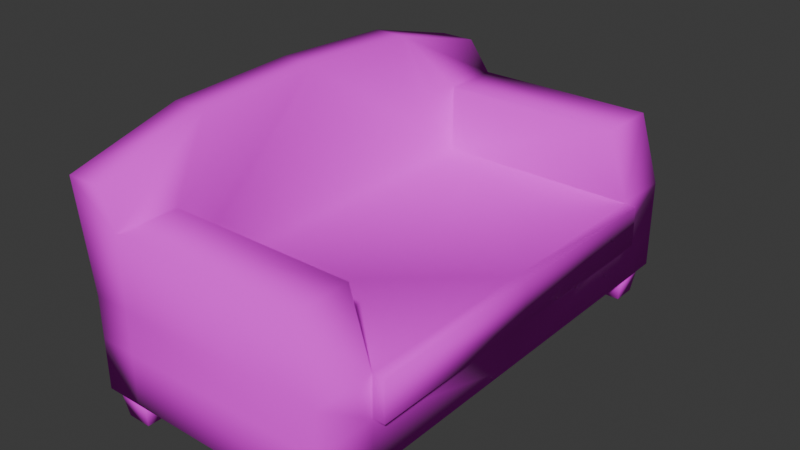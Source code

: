 # Source: couch.blend  (saved by Blender 4.2.66; exported with 4.5.12 LTS)
import bpy
from mathutils import Matrix  # noqa: F401  (used for matrix-valued properties, if any)

bpy.ops.wm.read_factory_settings(use_empty=True)
scene = bpy.context.scene
scene.name = 'Scene'

# ---- collections
col_collection = bpy.data.collections.new('Collection'); scene.collection.children.link(col_collection)

# ---- images (referenced by path relative to the original .blend; pixels are not part of the script)
import os
ASSET_DIR = os.environ.get("B2B_ASSET_DIR", "")  # directory of the original .blend (textures are referenced by path, not embedded)
HERE = os.path.dirname(os.path.abspath(__file__))  # packed textures are extracted next to this script under _unpacked/

def load_image(name, relpath, width, height, colorspace="sRGB"):
    """Load a texture the original file referenced (path relative to the .blend, or extracted next to this script)."""
    p = next((c for c in (os.path.join(HERE, relpath), os.path.join(ASSET_DIR, relpath)) if relpath and os.path.exists(c)), "")
    if p:
        img = bpy.data.images.load(p, check_existing=True)
        img.name = name
    else:  # same state as the original file: an image datablock whose file is absent (Cycles renders it pink)
        img = bpy.data.images.new(name, width, height)
        img.source = "FILE"
        img.filepath = "//" + (relpath or name)
    img.colorspace_settings.name = colorspace
    return img
img_couch256x256_png = load_image('couch256x256.png', 'couch256x256.png', 1024, 1024, 'sRGB')

# ---- materials (node trees are filled in below, after node groups)
mat_couch = bpy.data.materials.new('Couch')
mat_couch.alpha_threshold = 0.0
mat_couch.use_transparent_shadow = False
mat_couch.roughness = 0.5
mat_couch.line_color = (0.0, 0.0, 0.0, 1.0)

# ---- material node trees
mat_couch.use_nodes = True; mat_couch.node_tree.nodes.clear()
_N = mat_couch.node_tree.nodes; _L = mat_couch.node_tree.links
n0 = _N.new('ShaderNodeOutputMaterial'); n0.name = 'Material Output'; n0.location = (300, 300)
n1 = _N.new('ShaderNodeBsdfPrincipled'); n1.name = 'Principled BSDF'; n1.location = (10, 300)
n1.inputs[2].default_value = 1.0
n1.inputs[3].default_value = 1.45
n2 = _N.new('ShaderNodeTexImage'); n2.name = 'Image Texture'; n2.location = (-280, 275)
n2.image = img_couch256x256_png
n2.interpolation = 'Closest'
_L.new(n1.outputs[0], n0.inputs[0])
_L.new(n2.outputs[0], n1.inputs[0])
n0.is_active_output = True

# ---- world
world_world = bpy.data.worlds.new('World'); scene.world = world_world
world_world.use_nodes = True; world_world.node_tree.nodes.clear()
_N = world_world.node_tree.nodes; _L = world_world.node_tree.links
n0 = _N.new('ShaderNodeOutputWorld'); n0.name = 'World Output'; n0.location = (300, 300)
n1 = _N.new('ShaderNodeBackground'); n1.name = 'Background'; n1.location = (10, 300)
n1.inputs[0].default_value = (0.05088, 0.05088, 0.05088, 1.0)
_L.new(n1.outputs[0], n0.inputs[0])
n0.is_active_output = True
world_world.color = (0.05088, 0.05088, 0.05088)
world_world.sun_shadow_jitter_overblur = 0.0

# ---- meshes
me_cube_001 = bpy.data.meshes.new('Cube.001')
me_cube_001.from_pydata([(0.4966, -0.8, 0.1), (-0.3034, -0.8, 0.1), (-0.3718, -0.7892, 0.7322), (0.4966, 1.268e-07, 0.1), (-0.1834, -0.6016, 0.4), (-0.3034, 5.684e-08, 0.1), (-0.3718, 5.086e-08, 0.85), (-0.3034, -0.6016, 0.1), (0.4966, -0.6016, 0.1), (-0.3718, -0.426, 0.8308), (-0.1834, -0.8, 0.1), (-0.2518, -0.7892, 0.7322), (-0.2518, 6.135e-08, 0.85), (-0.1834, 6.733e-08, 0.1), (-0.1834, -0.6016, 0.1), (-0.2518, -0.426, 0.8308), (0.4966, -0.8, 0.4), (-0.3034, -0.8, 0.4), (-0.3034, 5.684e-08, 0.4), (0.4966, 1.268e-07, 0.4), (-0.3034, -0.6016, 0.4), (0.4966, -0.6016, 0.4), (-0.1834, -0.8, 0.4), (-0.1834, 6.733e-08, 0.4), (0.4273, -0.6016, 0.626), (0.4273, -0.8, 0.626), (-0.1834, -0.8, 0.626), (-0.1834, -0.6016, 0.626), (0.4632, -0.6869, -0.0004), (0.478, -0.6722, 0.1011), (0.4632, -0.7663, -0.0004), (0.478, -0.781, 0.1011), (0.3839, -0.6869, -0.0004), (0.3692, -0.6722, 0.1011), (0.3839, -0.7663, -0.0004), (0.3692, -0.781, 0.1011), (-0.1985, -0.6869, -0.0004), (-0.1837, -0.6722, 0.1011), (-0.1985, -0.7663, -0.0004), (-0.1837, -0.781, 0.1011), (-0.2778, -0.6869, -0.0004), (-0.2925, -0.6722, 0.1011), (-0.2778, -0.7663, -0.0004), (-0.2925, -0.781, 0.1011), (0.4966, -0.8, 0.265), (-0.3034, -0.8, 0.265), (-0.3034, 5.684e-08, 0.265), (0.4966, 1.268e-07, 0.265), (-0.3034, -0.6016, 0.265), (0.4966, -0.6016, 0.265), (-0.1834, -0.8, 0.265), (0.5354, 1.302e-07, 0.4), (0.5354, -0.6016, 0.4), (0.5354, 1.302e-07, 0.265), (0.5354, -0.6016, 0.265), (0.4966, 0.8, 0.1), (-0.3034, 0.8, 0.1), (-0.3718, 0.7892, 0.7322), (-0.1834, 0.6016, 0.4), (-0.3034, 0.6016, 0.1), (0.4966, 0.6016, 0.1), (-0.3718, 0.426, 0.8308), (-0.1834, 0.8, 0.1), (-0.2518, 0.7892, 0.7322), (-0.1834, 0.6016, 0.1), (-0.2518, 0.426, 0.8308), (0.4966, 0.8, 0.4), (-0.3034, 0.8, 0.4), (-0.3034, 0.6016, 0.4), (0.4966, 0.6016, 0.4), (-0.1834, 0.8, 0.4), (0.4273, 0.6016, 0.626), (0.4273, 0.8, 0.626), (-0.1834, 0.8, 0.626), (-0.1834, 0.6016, 0.626), (0.4632, 0.6869, -0.0004), (0.478, 0.6722, 0.1011), (0.4632, 0.7663, -0.0004), (0.478, 0.781, 0.1011), (0.3839, 0.6869, -0.0004), (0.3692, 0.6722, 0.1011), (0.3839, 0.7663, -0.0004), (0.3692, 0.781, 0.1011), (-0.1985, 0.6869, -0.0004), (-0.1837, 0.6722, 0.1011), (-0.1985, 0.7663, -0.0004), (-0.1837, 0.781, 0.1011), (-0.2778, 0.6869, -0.0004), (-0.2925, 0.6722, 0.1011), (-0.2778, 0.7663, -0.0004), (-0.2925, 0.781, 0.1011), (0.4966, 0.8, 0.265), (-0.3034, 0.8, 0.265), (-0.3034, 0.6016, 0.265), (0.4966, 0.6016, 0.265), (-0.1834, 0.8, 0.265), (0.5354, 0.6016, 0.4), (0.5354, 0.6016, 0.265)], [], [(21, 24, 25, 16), (22, 26, 11, 2, 17), (14, 7, 5, 13), (20, 9, 6, 18), (17, 2, 9, 20), (10, 1, 7, 14), (15, 11, 26, 27), (23, 12, 15, 27, 4), (2, 11, 15, 9), (0, 10, 14, 8), (8, 14, 13, 3), (9, 15, 12, 6), (16, 25, 26, 22), (44, 16, 22, 50), (49, 47, 53, 54), (45, 17, 20, 48), (48, 20, 18, 46), (50, 22, 17, 45), (49, 21, 16, 44), (4, 21, 19, 23), (26, 25, 24, 27), (24, 21, 4, 27), (28, 29, 31, 30), (30, 31, 35, 34), (34, 35, 33, 32), (32, 33, 29, 28), (30, 34, 32, 28), (35, 31, 29, 33), (36, 37, 39, 38), (38, 39, 43, 42), (42, 43, 41, 40), (40, 41, 37, 36), (38, 42, 40, 36), (43, 39, 37, 41), (8, 49, 44, 0), (10, 50, 45, 1), (7, 48, 46, 5), (1, 45, 48, 7), (3, 47, 49, 8), (0, 44, 50, 10), (53, 51, 52, 54), (21, 49, 54, 52), (47, 19, 51, 53), (19, 21, 52, 51), (69, 66, 72, 71), (70, 67, 57, 63, 73), (64, 13, 5, 59), (68, 18, 6, 61), (67, 68, 61, 57), (62, 64, 59, 56), (65, 74, 73, 63), (23, 58, 74, 65, 12), (57, 61, 65, 63), (55, 60, 64, 62), (60, 3, 13, 64), (61, 6, 12, 65), (66, 70, 73, 72), (91, 95, 70, 66), (94, 97, 53, 47), (92, 93, 68, 67), (93, 46, 18, 68), (95, 92, 67, 70), (94, 91, 66, 69), (58, 23, 19, 69), (73, 74, 71, 72), (71, 74, 58, 69), (75, 77, 78, 76), (77, 81, 82, 78), (81, 79, 80, 82), (79, 75, 76, 80), (77, 75, 79, 81), (82, 80, 76, 78), (83, 85, 86, 84), (85, 89, 90, 86), (89, 87, 88, 90), (87, 83, 84, 88), (85, 83, 87, 89), (90, 88, 84, 86), (60, 55, 91, 94), (62, 56, 92, 95), (59, 5, 46, 93), (56, 59, 93, 92), (3, 60, 94, 47), (55, 62, 95, 91), (53, 97, 96, 51), (69, 96, 97, 94), (19, 51, 96, 69)])
me_cube_001.polygons.foreach_set('use_smooth', [True] * 87)
_uv = me_cube_001.uv_layers.new(name='UVMap')
_uv.uv.foreach_set('vector', [0.1172, 0.2383, 0.1172, 0.3672, 0.0, 0.3672, 0.0, 0.2383, 0.332, 0.4375, 0.332, 0.5781, 0.2891, 0.6445, 0.2148, 0.6445, 0.2578, 0.4375, 0.1211, 0.543, 0.1211, 0.6133, 0.4648, 0.6133, 0.4648, 0.543, 0.125, 0.3516, 0.2227, 0.6016, 0.4688, 0.6094, 0.4688, 0.3516, 0.007812, 0.3516, 0.01562, 0.543, 0.2227, 0.6016, 0.125, 0.3516, 0.003906, 0.543, 0.003906, 0.6133, 0.1211, 0.6133, 0.1211, 0.543, 0.2188, 0.918, 0.007812, 0.8672, 0.0, 0.8047, 0.1172, 0.8047, 0.4648, 0.6758, 0.4648, 0.9336, 0.2188, 0.918, 0.1172, 0.8047, 0.1172, 0.6758, 0.003906, 0.8906, 0.003906, 0.8125, 0.2148, 0.8125, 0.2148, 0.8906, 0.003906, 0.1523, 0.003906, 0.543, 0.1211, 0.543, 0.1211, 0.1523, 0.1211, 0.1523, 0.1211, 0.543, 0.4648, 0.543, 0.4648, 0.1523, 0.2148, 0.8906, 0.2148, 0.8125, 0.4648, 0.8125, 0.4648, 0.8906, 0.7578, 0.4375, 0.7148, 0.5781, 0.332, 0.5781, 0.332, 0.4375, 0.7578, 0.3516, 0.7578, 0.4375, 0.332, 0.4375, 0.332, 0.3516, 0.8438, 0.6445, 0.4688, 0.6445, 0.4688, 0.668, 0.8438, 0.668, 0.007812, 0.2734, 0.007812, 0.3516, 0.125, 0.3516, 0.125, 0.2734, 0.125, 0.2734, 0.125, 0.3516, 0.4688, 0.3516, 0.4688, 0.2734, 0.332, 0.3516, 0.332, 0.4375, 0.2578, 0.4375, 0.2578, 0.3516, 0.1172, 0.1562, 0.1172, 0.2383, 0.0, 0.2383, 0.0, 0.1562, 0.08203, 0.6758, 0.08203, 0.25, 0.4609, 0.25, 0.4609, 0.6758, 0.1758, 0.2344, 0.5586, 0.2344, 0.5586, 0.3594, 0.1758, 0.3594, 0.6211, 0.8125, 0.6641, 0.6719, 0.2383, 0.6719, 0.2383, 0.8125, 0.9453, 0.0, 0.9375, 0.0625, 0.9961, 0.0625, 0.9883, 0.0, 0.9492, 0.0, 0.9375, 0.0625, 1.0, 0.0625, 0.9883, 0.0, 0.9883, 0.0, 0.9961, 0.0625, 0.9375, 0.0625, 0.9453, 0.0, 0.9883, 0.0, 1.0, 0.0625, 0.9375, 0.0625, 0.9492, 0.0, 0.9414, 0.05859, 0.9883, 0.05859, 0.9883, 0.007812, 0.9414, 0.007812, 1.0, 0.0625, 0.9375, 0.0625, 0.9375, 0.0, 1.0, 0.0, 0.9453, 0.0, 0.9375, 0.0625, 0.9961, 0.0625, 0.9883, 0.0, 0.9492, 0.0, 0.9375, 0.0625, 1.0, 0.0625, 0.9883, 0.0, 0.9883, 0.0, 0.9961, 0.0625, 0.9375, 0.0625, 0.9453, 0.0, 0.9883, 0.0, 1.0, 0.0625, 0.9375, 0.0625, 0.9492, 0.0, 0.9414, 0.05859, 0.9883, 0.05859, 0.9883, 0.007812, 0.9414, 0.007812, 1.0, 0.0625, 0.9375, 0.0625, 0.9375, 0.0, 1.0, 0.0, 0.1172, 0.0625, 0.1172, 0.1562, 0.0, 0.1562, 0.0, 0.0625, 0.332, 0.25, 0.332, 0.3516, 0.2578, 0.3516, 0.2578, 0.25, 0.125, 0.1797, 0.125, 0.2734, 0.4688, 0.2734, 0.4688, 0.1797, 0.007812, 0.1797, 0.007812, 0.2734, 0.125, 0.2734, 0.125, 0.1797, 0.4688, 0.0625, 0.4688, 0.1562, 0.1172, 0.1562, 0.1172, 0.0625, 0.7578, 0.25, 0.7578, 0.3516, 0.332, 0.3516, 0.332, 0.25, 0.4766, 0.6719, 0.4766, 0.7578, 0.1016, 0.7578, 0.1016, 0.6719, 0.7148, 0.5977, 0.6289, 0.5977, 0.6289, 0.5703, 0.7148, 0.5703, 0.7845, 0.4284, 0.7845, 0.5128, 0.8087, 0.5128, 0.8087, 0.4284, 0.4609, 0.25, 0.08203, 0.25, 0.08203, 0.2227, 0.4609, 0.2227, 0.8203, 0.2383, 0.9375, 0.2383, 0.9375, 0.3672, 0.8203, 0.3672, 0.3359, 0.4297, 0.2617, 0.4297, 0.2188, 0.6367, 0.2969, 0.6367, 0.3359, 0.5703, 0.8086, 0.543, 0.4648, 0.543, 0.4648, 0.6133, 0.8086, 0.6133, 0.8125, 0.3516, 0.4688, 0.3516, 0.4688, 0.6094, 0.7148, 0.6016, 0.9297, 0.3516, 0.8125, 0.3516, 0.7148, 0.6016, 0.9219, 0.543, 0.9258, 0.543, 0.8086, 0.543, 0.8086, 0.6133, 0.9258, 0.6133, 0.7109, 0.918, 0.8125, 0.8047, 0.9297, 0.8047, 0.9219, 0.8672, 0.4648, 0.6758, 0.8125, 0.6758, 0.8125, 0.8047, 0.7109, 0.918, 0.4648, 0.9336, 0.9297, 0.8906, 0.7188, 0.8906, 0.7188, 0.8125, 0.9297, 0.8125, 0.9258, 0.1523, 0.8086, 0.1523, 0.8086, 0.543, 0.9258, 0.543, 0.8086, 0.1523, 0.4648, 0.1523, 0.4648, 0.543, 0.8086, 0.543, 0.7188, 0.8906, 0.4648, 0.8906, 0.4648, 0.8125, 0.7188, 0.8125, 0.7617, 0.4297, 0.3359, 0.4297, 0.3359, 0.5703, 0.7188, 0.5703, 0.7617, 0.3477, 0.3359, 0.3477, 0.3359, 0.4297, 0.7617, 0.4297, 0.09375, 0.6445, 0.09375, 0.668, 0.4688, 0.668, 0.4688, 0.6445, 0.9297, 0.2734, 0.8125, 0.2734, 0.8125, 0.3516, 0.9297, 0.3516, 0.8125, 0.2734, 0.4688, 0.2734, 0.4688, 0.3516, 0.8125, 0.3516, 0.3359, 0.3477, 0.2617, 0.3477, 0.2617, 0.4297, 0.3359, 0.4297, 0.8203, 0.1562, 0.9375, 0.1562, 0.9375, 0.2383, 0.8203, 0.2383, 0.8359, 0.6758, 0.4609, 0.6758, 0.4609, 0.25, 0.8359, 0.25, 0.2852, 0.5703, 0.2852, 0.4453, 0.668, 0.4453, 0.668, 0.5703, 0.4961, 0.8125, 0.1133, 0.8125, 0.1133, 0.6719, 0.5391, 0.6719, 0.9922, 0.0, 0.9492, 0.0, 0.9414, 0.0625, 1.0, 0.0625, 0.9492, 0.0, 0.9883, 0.0, 1.0, 0.0625, 0.9375, 0.0625, 0.9492, 0.0, 0.9922, 0.0, 1.0, 0.0625, 0.9414, 0.0625, 0.9883, 0.0, 0.9492, 0.0, 0.9375, 0.0625, 1.0, 0.0625, 0.9414, 0.007812, 0.9414, 0.05859, 0.9883, 0.05859, 0.9883, 0.007812, 1.0, 0.0, 1.0, 0.0625, 0.9375, 0.0625, 0.9375, 0.0, 0.9922, 0.0, 0.9492, 0.0, 0.9414, 0.0625, 1.0, 0.0625, 0.9492, 0.0, 0.9883, 0.0, 1.0, 0.0625, 0.9375, 0.0625, 0.9492, 0.0, 0.9922, 0.0, 1.0, 0.0625, 0.9414, 0.0625, 0.9883, 0.0, 0.9492, 0.0, 0.9375, 0.0625, 1.0, 0.0625, 0.9414, 0.007812, 0.9414, 0.05859, 0.9883, 0.05859, 0.9883, 0.007812, 1.0, 0.0, 1.0, 0.0625, 0.9375, 0.0625, 0.9375, 0.0, 0.8203, 0.0625, 0.9375, 0.0625, 0.9375, 0.1562, 0.8203, 0.1562, 0.3359, 0.2422, 0.2617, 0.2422, 0.2617, 0.3477, 0.3359, 0.3477, 0.8125, 0.1797, 0.4688, 0.1797, 0.4688, 0.2734, 0.8125, 0.2734, 0.9297, 0.1797, 0.8125, 0.1797, 0.8125, 0.2734, 0.9297, 0.2734, 0.4688, 0.0625, 0.8203, 0.0625, 0.8203, 0.1562, 0.4688, 0.1562, 0.7617, 0.2422, 0.3359, 0.2422, 0.3359, 0.3477, 0.7617, 0.3477, 0.4766, 0.6719, 0.8516, 0.6719, 0.8516, 0.7578, 0.4766, 0.7578, 0.7148, 0.5977, 0.7148, 0.5703, 0.6289, 0.5703, 0.6289, 0.5977, 0.4609, 0.25, 0.4609, 0.2227, 0.8359, 0.2227, 0.8359, 0.25])
me_cube_001.materials.append(mat_couch)
me_cube_001.update()

# ---- objects
ob_couch = bpy.data.objects.new('Couch', me_cube_001)

# ---- transforms, parenting, visibility, modifiers, constraints
ob_couch.location = (0.0, 0.0, 0.0)

# ---- collection membership
col_collection.objects.link(ob_couch)

# ---- scene / render settings (as saved in the file)
scene.frame_start = 1; scene.frame_end = 250; scene.frame_set(1)
scene.render.engine = 'BLENDER_EEVEE_NEXT'
bpy.context.view_layer.update()

# ---- added for rendering (the .blend has no active camera and no usable light): camera, sun
cam_auto = bpy.data.cameras.new('AutoCamera')
cam_auto.lens = 50.0
cam_auto.sensor_width = 36.0
cam_auto.clip_end = 1000.0
ob_auto_camera = bpy.data.objects.new('AutoCamera', cam_auto)
scene.collection.objects.link(ob_auto_camera)
ob_auto_camera.location = (1.95662, -2.24981, 1.92467)
ob_auto_camera.rotation_euler = (1.09748, -7.21219e-08, 0.694738)
scene.camera = ob_auto_camera
light_auto_sun = bpy.data.lights.new('AutoSun', 'SUN')
light_auto_sun.energy = 3.0
light_auto_sun.angle = 0.0523599
ob_auto_sun = bpy.data.objects.new('AutoSun', light_auto_sun)
scene.collection.objects.link(ob_auto_sun)
ob_auto_sun.rotation_euler = (0.872665, 0.174533, 0.523599)
bpy.context.view_layer.update()
